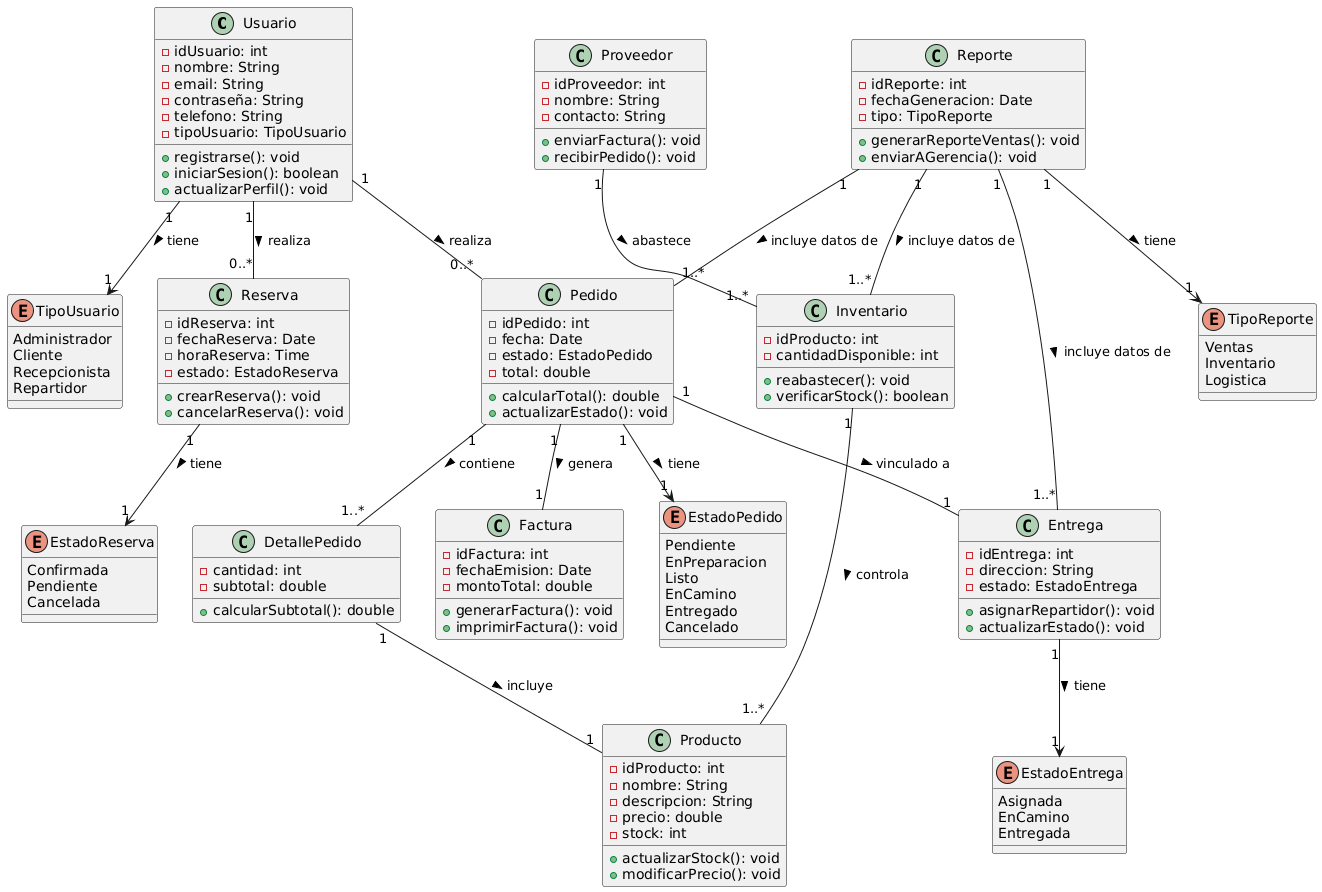

The diagram above was rendered by PlantUML. Its source (embedded in the PNG):
@startuml
' ===========================================
' Clases Principales
' ===========================================

class Usuario {
  - idUsuario: int
  - nombre: String
  - email: String
  - contraseña: String
  - telefono: String
  - tipoUsuario: TipoUsuario
  + registrarse(): void
  + iniciarSesion(): boolean
  + actualizarPerfil(): void
}

enum TipoUsuario {
  Administrador
  Cliente
  Recepcionista
  Repartidor
}

class Pedido {
  - idPedido: int
  - fecha: Date
  - estado: EstadoPedido
  - total: double
  + calcularTotal(): double
  + actualizarEstado(): void
}

class DetallePedido {
  - cantidad: int
  - subtotal: double
  + calcularSubtotal(): double
}

class Producto {
  - idProducto: int
  - nombre: String
  - descripcion: String
  - precio: double
  - stock: int
  + actualizarStock(): void
  + modificarPrecio(): void
}

class Inventario {
  - idProducto: int
  - cantidadDisponible: int
  + reabastecer(): void
  + verificarStock(): boolean
}

class Proveedor {
  - idProveedor: int
  - nombre: String
  - contacto: String
  + enviarFactura(): void
  + recibirPedido(): void
}

class Factura {
  - idFactura: int
  - fechaEmision: Date
  - montoTotal: double
  + generarFactura(): void
  + imprimirFactura(): void
}

class Reserva {
  - idReserva: int
  - fechaReserva: Date
  - horaReserva: Time
  - estado: EstadoReserva
  + crearReserva(): void
  + cancelarReserva(): void
}

class Entrega {
  - idEntrega: int
  - direccion: String
  - estado: EstadoEntrega
  + asignarRepartidor(): void
  + actualizarEstado(): void
}

class Reporte {
  - idReporte: int
  - fechaGeneracion: Date
  - tipo: TipoReporte
  + generarReporteVentas(): void
  + enviarAGerencia(): void
}

' ===========================================
' Enumeraciones
' ===========================================

enum EstadoPedido {
  Pendiente
  EnPreparacion
  Listo
  EnCamino
  Entregado
  Cancelado
}

enum EstadoReserva {
  Confirmada
  Pendiente
  Cancelada
}

enum EstadoEntrega {
  Asignada
  EnCamino
  Entregada
}

enum TipoReporte {
  Ventas
  Inventario
  Logistica
}

' ===========================================
' Relaciones
' ===========================================

Usuario "1" -- "0..*" Pedido : realiza >
Pedido "1" -- "1..*" DetallePedido : contiene >
DetallePedido "1" -- "1" Producto : incluye >
Inventario "1" -- "1..*" Producto : controla >
Proveedor "1" -- "1..*" Inventario : abastece >
Pedido "1" -- "1" Factura : genera >
Usuario "1" -- "0..*" Reserva : realiza >
Pedido "1" -- "1" Entrega : vinculado a >
Reporte "1" -- "1..*" Pedido : incluye datos de >
Reporte "1" -- "1..*" Inventario : incluye datos de >
Reporte "1" -- "1..*" Entrega : incluye datos de >

' Asociaciones de TipoUsuario
Usuario "1" --> "1" TipoUsuario : tiene >

' Estados
Pedido "1" --> "1" EstadoPedido : tiene >
Reserva "1" --> "1" EstadoReserva : tiene >
Entrega "1" --> "1" EstadoEntrega : tiene >
Reporte "1" --> "1" TipoReporte : tiene >
@enduml